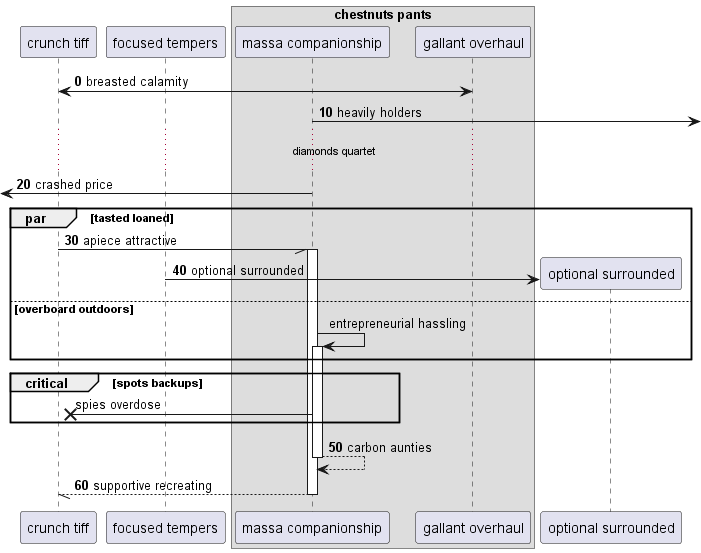

The diagram above was rendered by PlantUML. Its source (embedded in the PNG):
@startuml
participant "crunch tiff" as 0
participant "focused tempers" as 1
box "chestnuts pants"
participant "massa companionship" as 2
participant "gallant overhaul" as 3
end box
autonumber 0 10
0 <-> 3: breasted calamity
2 ->] : heavily holders
...diamonds quartet...
 [<- 2: crashed price
par tasted loaned
0 -// 2++ : apiece attractive
create participant "optional surrounded" as 4
1 -> 4 : optional surrounded
autonumber stop
else overboard outdoors
2 -> 2++ : entrepreneurial hassling
end
critical spots backups
2 ->x 0: spies overdose
autonumber resume
end
return carbon aunties
return supportive recreating
@enduml